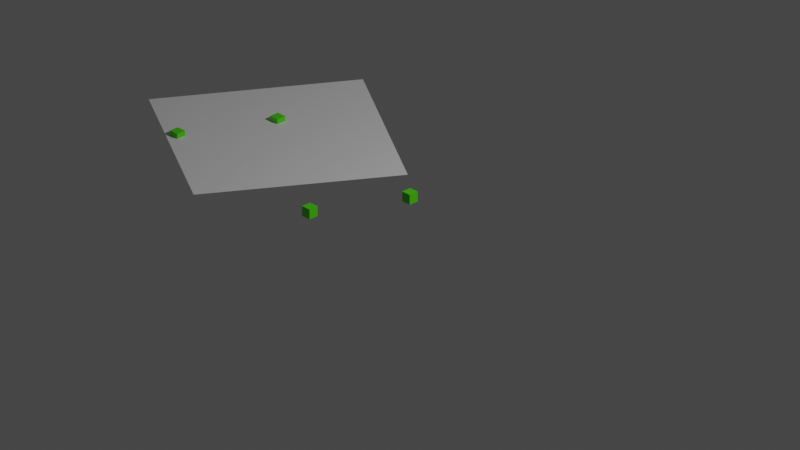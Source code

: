 # Source: contour_test.blend  (saved by Blender 2.93.21; exported with 4.5.12 LTS)
import bpy
from mathutils import Matrix  # noqa: F401  (used for matrix-valued properties, if any)

bpy.ops.wm.read_factory_settings(use_empty=True)
scene = bpy.context.scene
scene.name = 'Scene'

# ---- collections
col_collection = bpy.data.collections.new('Collection'); scene.collection.children.link(col_collection)

# ---- materials (node trees are filled in below, after node groups)
mat_material_001 = bpy.data.materials.new('Material.001')
mat_material_001.use_transparent_shadow = False
mat_material_002 = bpy.data.materials.new('Material.002')
mat_material_002.use_transparent_shadow = False

# ---- material node trees
mat_material_001.use_nodes = True; mat_material_001.node_tree.nodes.clear()
_N = mat_material_001.node_tree.nodes; _L = mat_material_001.node_tree.links
n0 = _N.new('ShaderNodeBsdfPrincipled'); n0.name = 'Principled BSDF'; n0.location = (10, 300)
n0.distribution = 'GGX'
n0.subsurface_method = 'BURLEY'
n0.inputs[0].default_value = (0.09724, 0.8, 0.0, 1.0)
n0.inputs[3].default_value = 1.45
n0.inputs[27].default_value = (0.0, 0.0, 0.0, 1.0)
n0.inputs[28].default_value = 1.0
n1 = _N.new('ShaderNodeOutputMaterial'); n1.name = 'Material Output'; n1.location = (300, 300)
_L.new(n0.outputs[0], n1.inputs[0])
n1.is_active_output = True
mat_material_002.use_nodes = True; mat_material_002.node_tree.nodes.clear()
_N = mat_material_002.node_tree.nodes; _L = mat_material_002.node_tree.links
n0 = _N.new('ShaderNodeBsdfPrincipled'); n0.name = 'Principled BSDF'; n0.location = (10, 300)
n0.distribution = 'GGX'
n0.subsurface_method = 'BURLEY'
n0.inputs[0].default_value = (0.06292, 0.0, 0.8, 1.0)
n0.inputs[3].default_value = 1.45
n0.inputs[27].default_value = (0.0, 0.0, 0.0, 1.0)
n0.inputs[28].default_value = 1.0
n1 = _N.new('ShaderNodeOutputMaterial'); n1.name = 'Material Output'; n1.location = (300, 300)
_L.new(n0.outputs[0], n1.inputs[0])
n1.is_active_output = True

# ---- world
world_world = bpy.data.worlds.new('World'); scene.world = world_world
world_world.use_nodes = True; world_world.node_tree.nodes.clear()
_N = world_world.node_tree.nodes; _L = world_world.node_tree.links
n0 = _N.new('ShaderNodeOutputWorld'); n0.name = 'World Output'; n0.location = (300, 300)
n1 = _N.new('ShaderNodeBackground'); n1.name = 'Background'; n1.location = (10, 300)
n1.inputs[0].default_value = (0.05088, 0.05088, 0.05088, 1.0)
_L.new(n1.outputs[0], n0.inputs[0])
n0.is_active_output = True
world_world.color = (0.05088, 0.05088, 0.05088)
world_world.use_sun_shadow = False
world_world.sun_shadow_jitter_overblur = 0.0

# ---- cameras
cam_camera = bpy.data.cameras.new('Camera')
cam_camera.type = 'ORTHO'
cam_camera.clip_end = 100.0
cam_camera.ortho_scale = 7.314

# ---- lights
light_light = bpy.data.lights.new('Light', 'POINT')
light_light.transmission_factor = 0.0
light_light.energy = 1000.0
light_light.shadow_soft_size = 0.1
light_light.shadow_maximum_resolution = 0.006
light_light.use_absolute_resolution = True

# ---- meshes
me_plane_001 = bpy.data.meshes.new('Plane.001')
me_plane_001.from_pydata([(-1.0, -1.0, 0.0), (1.0, -1.0, 0.0), (-1.0, 1.0, 0.0), (1.0, 1.0, 0.0)], [], [(0, 1, 3, 2)])
_uv = me_plane_001.uv_layers.new(name='UVMap')
_uv.uv.foreach_set('vector', [0.0, 0.0, 1.0, 0.0, 1.0, 1.0, 0.0, 1.0])
me_plane_001.use_remesh_fix_poles = True
me_plane_001.use_remesh_preserve_attributes = False
me_plane_001.update()
me_cube_001 = bpy.data.meshes.new('Cube.001')
me_cube_001.from_pydata([(-1.0, -1.0, -1.0), (-1.0, -1.0, 1.0), (-1.0, 1.0, -1.0), (-1.0, 1.0, 1.0), (1.0, -1.0, -1.0), (1.0, -1.0, 1.0), (1.0, 1.0, -1.0), (1.0, 1.0, 1.0)], [], [(0, 1, 3, 2), (2, 3, 7, 6), (6, 7, 5, 4), (4, 5, 1, 0), (2, 6, 4, 0), (7, 3, 1, 5)])
_uv = me_cube_001.uv_layers.new(name='UVMap')
_uv.uv.foreach_set('vector', [0.375, 0.0, 0.625, 0.0, 0.625, 0.25, 0.375, 0.25, 0.375, 0.25, 0.625, 0.25, 0.625, 0.5, 0.375, 0.5, 0.375, 0.5, 0.625, 0.5, 0.625, 0.75, 0.375, 0.75, 0.375, 0.75, 0.625, 0.75, 0.625, 1.0, 0.375, 1.0, 0.125, 0.5, 0.375, 0.5, 0.375, 0.75, 0.125, 0.75, 0.625, 0.5, 0.875, 0.5, 0.875, 0.75, 0.625, 0.75])
me_cube_001.materials.append(mat_material_001)
me_cube_001.use_remesh_fix_poles = True
me_cube_001.use_remesh_preserve_attributes = False
me_cube_001.update()
me_cube_002 = bpy.data.meshes.new('Cube.002')
me_cube_002.from_pydata([(-1.0, -1.0, -1.0), (-1.0, -1.0, 1.0), (-1.0, 1.0, -1.0), (-1.0, 1.0, 1.0), (1.0, -1.0, -1.0), (1.0, -1.0, 1.0), (1.0, 1.0, -1.0), (1.0, 1.0, 1.0)], [], [(0, 1, 3, 2), (2, 3, 7, 6), (6, 7, 5, 4), (4, 5, 1, 0), (2, 6, 4, 0), (7, 3, 1, 5)])
_uv = me_cube_002.uv_layers.new(name='UVMap')
_uv.uv.foreach_set('vector', [0.375, 0.0, 0.625, 0.0, 0.625, 0.25, 0.375, 0.25, 0.375, 0.25, 0.625, 0.25, 0.625, 0.5, 0.375, 0.5, 0.375, 0.5, 0.625, 0.5, 0.625, 0.75, 0.375, 0.75, 0.375, 0.75, 0.625, 0.75, 0.625, 1.0, 0.375, 1.0, 0.125, 0.5, 0.375, 0.5, 0.375, 0.75, 0.125, 0.75, 0.625, 0.5, 0.875, 0.5, 0.875, 0.75, 0.625, 0.75])
me_cube_002.materials.append(mat_material_001)
me_cube_002.use_remesh_fix_poles = True
me_cube_002.use_remesh_preserve_attributes = False
me_cube_002.update()
me_cube_003 = bpy.data.meshes.new('Cube.003')
me_cube_003.from_pydata([(-1.0, -1.0, -1.0), (-1.0, -1.0, 1.0), (-1.0, 1.0, -1.0), (-1.0, 1.0, 1.0), (1.0, -1.0, -1.0), (1.0, -1.0, 1.0), (1.0, 1.0, -1.0), (1.0, 1.0, 1.0)], [], [(0, 1, 3, 2), (2, 3, 7, 6), (6, 7, 5, 4), (4, 5, 1, 0), (2, 6, 4, 0), (7, 3, 1, 5)])
_uv = me_cube_003.uv_layers.new(name='UVMap')
_uv.uv.foreach_set('vector', [0.375, 0.0, 0.625, 0.0, 0.625, 0.25, 0.375, 0.25, 0.375, 0.25, 0.625, 0.25, 0.625, 0.5, 0.375, 0.5, 0.375, 0.5, 0.625, 0.5, 0.625, 0.75, 0.375, 0.75, 0.375, 0.75, 0.625, 0.75, 0.625, 1.0, 0.375, 1.0, 0.125, 0.5, 0.375, 0.5, 0.375, 0.75, 0.125, 0.75, 0.625, 0.5, 0.875, 0.5, 0.875, 0.75, 0.625, 0.75])
me_cube_003.materials.append(mat_material_001)
me_cube_003.use_remesh_fix_poles = True
me_cube_003.use_remesh_preserve_attributes = False
me_cube_003.update()
me_cube_004 = bpy.data.meshes.new('Cube.004')
me_cube_004.from_pydata([(-1.0, -1.0, -1.0), (-1.0, -1.0, 1.0), (-1.0, 1.0, -1.0), (-1.0, 1.0, 1.0), (1.0, -1.0, -1.0), (1.0, -1.0, 1.0), (1.0, 1.0, -1.0), (1.0, 1.0, 1.0)], [], [(0, 1, 3, 2), (2, 3, 7, 6), (6, 7, 5, 4), (4, 5, 1, 0), (2, 6, 4, 0), (7, 3, 1, 5)])
_uv = me_cube_004.uv_layers.new(name='UVMap')
_uv.uv.foreach_set('vector', [0.375, 0.0, 0.625, 0.0, 0.625, 0.25, 0.375, 0.25, 0.375, 0.25, 0.625, 0.25, 0.625, 0.5, 0.375, 0.5, 0.375, 0.5, 0.625, 0.5, 0.625, 0.75, 0.375, 0.75, 0.375, 0.75, 0.625, 0.75, 0.625, 1.0, 0.375, 1.0, 0.125, 0.5, 0.375, 0.5, 0.375, 0.75, 0.125, 0.75, 0.625, 0.5, 0.875, 0.5, 0.875, 0.75, 0.625, 0.75])
me_cube_004.materials.append(mat_material_001)
me_cube_004.use_remesh_fix_poles = True
me_cube_004.use_remesh_preserve_attributes = False
me_cube_004.update()
me_cube_005 = bpy.data.meshes.new('Cube.005')
me_cube_005.from_pydata([(-1.0, -1.0, -1.0), (-1.0, -1.0, 1.0), (-1.0, 1.0, -1.0), (-1.0, 1.0, 1.0), (1.0, -1.0, -1.0), (1.0, -1.0, 1.0), (1.0, 1.0, -1.0), (1.0, 1.0, 1.0)], [], [(0, 1, 3, 2), (2, 3, 7, 6), (6, 7, 5, 4), (4, 5, 1, 0), (2, 6, 4, 0), (7, 3, 1, 5)])
_uv = me_cube_005.uv_layers.new(name='UVMap')
_uv.uv.foreach_set('vector', [0.375, 0.0, 0.625, 0.0, 0.625, 0.25, 0.375, 0.25, 0.375, 0.25, 0.625, 0.25, 0.625, 0.5, 0.375, 0.5, 0.375, 0.5, 0.625, 0.5, 0.625, 0.75, 0.375, 0.75, 0.375, 0.75, 0.625, 0.75, 0.625, 1.0, 0.375, 1.0, 0.125, 0.5, 0.375, 0.5, 0.375, 0.75, 0.125, 0.75, 0.625, 0.5, 0.875, 0.5, 0.875, 0.75, 0.625, 0.75])
me_cube_005.materials.append(mat_material_002)
me_cube_005.use_remesh_fix_poles = True
me_cube_005.use_remesh_preserve_attributes = False
me_cube_005.update()
me_cube_006 = bpy.data.meshes.new('Cube.006')
me_cube_006.from_pydata([(-1.0, -1.0, -1.0), (-1.0, -1.0, 1.0), (-1.0, 1.0, -1.0), (-1.0, 1.0, 1.0), (1.0, -1.0, -1.0), (1.0, -1.0, 1.0), (1.0, 1.0, -1.0), (1.0, 1.0, 1.0)], [], [(0, 1, 3, 2), (2, 3, 7, 6), (6, 7, 5, 4), (4, 5, 1, 0), (2, 6, 4, 0), (7, 3, 1, 5)])
_uv = me_cube_006.uv_layers.new(name='UVMap')
_uv.uv.foreach_set('vector', [0.375, 0.0, 0.625, 0.0, 0.625, 0.25, 0.375, 0.25, 0.375, 0.25, 0.625, 0.25, 0.625, 0.5, 0.375, 0.5, 0.375, 0.5, 0.625, 0.5, 0.625, 0.75, 0.375, 0.75, 0.375, 0.75, 0.625, 0.75, 0.625, 1.0, 0.375, 1.0, 0.125, 0.5, 0.375, 0.5, 0.375, 0.75, 0.125, 0.75, 0.625, 0.5, 0.875, 0.5, 0.875, 0.75, 0.625, 0.75])
me_cube_006.materials.append(mat_material_002)
me_cube_006.use_remesh_fix_poles = True
me_cube_006.use_remesh_preserve_attributes = False
me_cube_006.update()
me_cube_007 = bpy.data.meshes.new('Cube.007')
me_cube_007.from_pydata([(-1.0, -1.0, -1.0), (-1.0, -1.0, 1.0), (-1.0, 1.0, -1.0), (-1.0, 1.0, 1.0), (1.0, -1.0, -1.0), (1.0, -1.0, 1.0), (1.0, 1.0, -1.0), (1.0, 1.0, 1.0)], [], [(0, 1, 3, 2), (2, 3, 7, 6), (6, 7, 5, 4), (4, 5, 1, 0), (2, 6, 4, 0), (7, 3, 1, 5)])
_uv = me_cube_007.uv_layers.new(name='UVMap')
_uv.uv.foreach_set('vector', [0.375, 0.0, 0.625, 0.0, 0.625, 0.25, 0.375, 0.25, 0.375, 0.25, 0.625, 0.25, 0.625, 0.5, 0.375, 0.5, 0.375, 0.5, 0.625, 0.5, 0.625, 0.75, 0.375, 0.75, 0.375, 0.75, 0.625, 0.75, 0.625, 1.0, 0.375, 1.0, 0.125, 0.5, 0.375, 0.5, 0.375, 0.75, 0.125, 0.75, 0.625, 0.5, 0.875, 0.5, 0.875, 0.75, 0.625, 0.75])
me_cube_007.materials.append(mat_material_002)
me_cube_007.use_remesh_fix_poles = True
me_cube_007.use_remesh_preserve_attributes = False
me_cube_007.update()
me_cube_008 = bpy.data.meshes.new('Cube.008')
me_cube_008.from_pydata([(-1.0, -1.0, -1.0), (-1.0, -1.0, 1.0), (-1.0, 1.0, -1.0), (-1.0, 1.0, 1.0), (1.0, -1.0, -1.0), (1.0, -1.0, 1.0), (1.0, 1.0, -1.0), (1.0, 1.0, 1.0)], [], [(0, 1, 3, 2), (2, 3, 7, 6), (6, 7, 5, 4), (4, 5, 1, 0), (2, 6, 4, 0), (7, 3, 1, 5)])
_uv = me_cube_008.uv_layers.new(name='UVMap')
_uv.uv.foreach_set('vector', [0.375, 0.0, 0.625, 0.0, 0.625, 0.25, 0.375, 0.25, 0.375, 0.25, 0.625, 0.25, 0.625, 0.5, 0.375, 0.5, 0.375, 0.5, 0.625, 0.5, 0.625, 0.75, 0.375, 0.75, 0.375, 0.75, 0.625, 0.75, 0.625, 1.0, 0.375, 1.0, 0.125, 0.5, 0.375, 0.5, 0.375, 0.75, 0.125, 0.75, 0.625, 0.5, 0.875, 0.5, 0.875, 0.75, 0.625, 0.75])
me_cube_008.materials.append(mat_material_002)
me_cube_008.use_remesh_fix_poles = True
me_cube_008.use_remesh_preserve_attributes = False
me_cube_008.update()

# ---- objects
ob_light = bpy.data.objects.new('Light', light_light)
ob_camera = bpy.data.objects.new('Camera', cam_camera)
ob_plane = bpy.data.objects.new('Plane', me_plane_001)
ob_m0 = bpy.data.objects.new('m0', me_cube_001)
ob_m1 = bpy.data.objects.new('m1', me_cube_002)
ob_m2 = bpy.data.objects.new('m2', me_cube_003)
ob_m3 = bpy.data.objects.new('m3', me_cube_004)
ob_c0 = bpy.data.objects.new('c0', me_cube_005)
ob_c1 = bpy.data.objects.new('c1', me_cube_006)
ob_c2 = bpy.data.objects.new('c2', me_cube_007)
ob_c3 = bpy.data.objects.new('c3', me_cube_008)

# ---- transforms, parenting, visibility, modifiers, constraints
ob_light.location = (4.076, 1.005, 5.904)
ob_light.rotation_euler = (0.6503, 0.05522, 1.866)
ob_light.lock_rotations_4d = False
ob_light.empty_display_type = 'ARROWS'
ob_light.color = (0.0, 0.0, 0.0, 0.0)
ob_light.lineart.crease_threshold = 0.0
ob_camera.location = (6.631, -7.698, 4.958)
ob_camera.rotation_euler = (1.109, 0.0, 0.8149)
ob_camera.lock_rotations_4d = False
ob_camera.empty_display_type = 'ARROWS'
ob_camera.color = (0.0, 0.0, 0.0, 0.0)
ob_camera.display_type = 'WIRE'
ob_camera.lineart.crease_threshold = 0.0
ob_plane.location = (-2.696, -0.4353, 0.0)
ob_plane.rotation_euler = (0.0, -0.0, -0.5491)
ob_m0.location = (-3.35, -1.085, 0.0)
ob_m0.scale = (0.05, 0.05, 0.05)
ob_m1.location = (-2.94, -0.2135, 0.0)
ob_m1.scale = (0.05, 0.05, 0.05)
ob_m2.location = (-0.9822, -0.3963, 0.0)
ob_m2.scale = (0.05, 0.05, 0.05)
ob_m3.location = (-1.393, -1.268, 0.0)
ob_m3.scale = (0.05, 0.05, 0.05)
ob_c0.location = (1189.0, 704.2, 0.0)
ob_c0.scale = (0.05, 0.05, 0.05)
ob_c1.location = (1189.0, 147.8, 0.0)
ob_c1.scale = (0.05, 0.05, 0.05)
ob_c2.location = (199.4, 147.8, 0.0)
ob_c2.scale = (0.05, 0.05, 0.05)
ob_c3.location = (199.4, 704.2, 0.0)
ob_c3.scale = (0.05, 0.05, 0.05)

# ---- collection membership
col_collection.objects.link(ob_light)
col_collection.objects.link(ob_camera)
col_collection.objects.link(ob_plane)
col_collection.objects.link(ob_m0)
col_collection.objects.link(ob_m1)
col_collection.objects.link(ob_m2)
col_collection.objects.link(ob_m3)
col_collection.objects.link(ob_c0)
col_collection.objects.link(ob_c1)
col_collection.objects.link(ob_c2)
col_collection.objects.link(ob_c3)

# ---- scene / render settings (as saved in the file)
scene.camera = ob_camera
scene.frame_start = 1; scene.frame_end = 250; scene.frame_set(1)
scene.render.engine = 'BLENDER_EEVEE_NEXT'
scene.cycles.use_denoising = False
scene.cycles.samples = 128
scene.cycles.sampling_pattern = 'TABULATED_SOBOL'
scene.cycles.use_adaptive_sampling = False
scene.cycles.use_light_tree = False
scene.view_settings.view_transform = 'Filmic'
bpy.context.view_layer.update()
